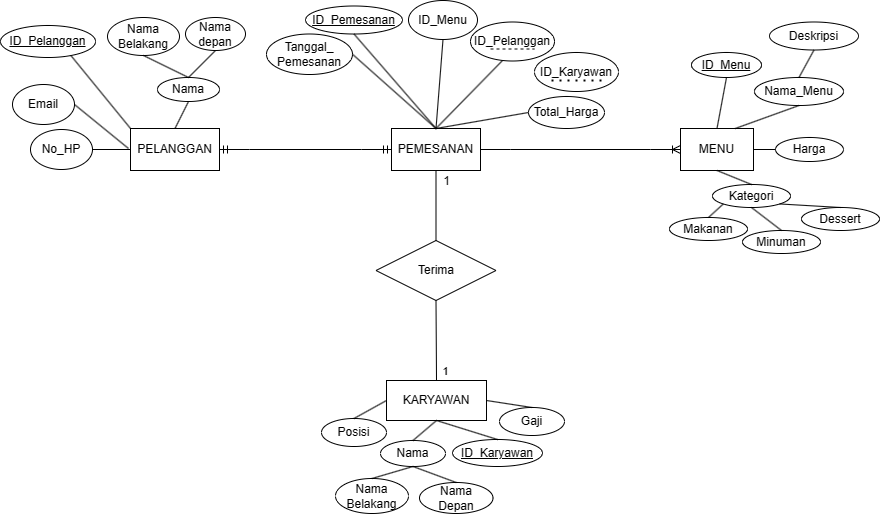

The diagram above was exported from draw.io. Its source (the exported page's mxGraphModel, read from the mxfile embedded in the PNG):
<mxGraphModel dx="1042" dy="617" grid="0" gridSize="10" guides="1" tooltips="1" connect="1" arrows="1" fold="1" page="1" pageScale="1" pageWidth="850" pageHeight="1100" background="none" math="0" shadow="0">
  <root>
    <mxCell id="0" />
    <mxCell id="1" parent="0" />
    <mxCell id="Gm1RZ4pRDH7rBYOvz83r-1" value="PELANGGAN" style="rounded=0;whiteSpace=wrap;html=1;" parent="1" vertex="1">
      <mxGeometry x="133" y="269" width="89" height="42" as="geometry" />
    </mxCell>
    <mxCell id="Gm1RZ4pRDH7rBYOvz83r-2" value="No_HP" style="ellipse;whiteSpace=wrap;html=1;" parent="1" vertex="1">
      <mxGeometry x="33" y="270" width="62" height="40" as="geometry" />
    </mxCell>
    <mxCell id="Gm1RZ4pRDH7rBYOvz83r-3" value="" style="endArrow=none;html=1;rounded=0;entryX=0;entryY=0.5;entryDx=0;entryDy=0;exitX=1;exitY=0.5;exitDx=0;exitDy=0;" parent="1" source="Gm1RZ4pRDH7rBYOvz83r-2" target="Gm1RZ4pRDH7rBYOvz83r-1" edge="1">
      <mxGeometry width="50" height="50" relative="1" as="geometry">
        <mxPoint x="53" y="428" as="sourcePoint" />
        <mxPoint x="103" y="378" as="targetPoint" />
      </mxGeometry>
    </mxCell>
    <mxCell id="Gm1RZ4pRDH7rBYOvz83r-4" value="Email" style="ellipse;whiteSpace=wrap;html=1;" parent="1" vertex="1">
      <mxGeometry x="15" y="225" width="62" height="40" as="geometry" />
    </mxCell>
    <mxCell id="Gm1RZ4pRDH7rBYOvz83r-5" value="" style="endArrow=none;html=1;rounded=0;exitX=1;exitY=0.5;exitDx=0;exitDy=0;" parent="1" source="Gm1RZ4pRDH7rBYOvz83r-4" edge="1">
      <mxGeometry width="50" height="50" relative="1" as="geometry">
        <mxPoint x="51" y="386" as="sourcePoint" />
        <mxPoint x="131" y="289" as="targetPoint" />
      </mxGeometry>
    </mxCell>
    <mxCell id="Gm1RZ4pRDH7rBYOvz83r-6" value="Nama" style="ellipse;whiteSpace=wrap;html=1;" parent="1" vertex="1">
      <mxGeometry x="160" y="218" width="62" height="24" as="geometry" />
    </mxCell>
    <mxCell id="Gm1RZ4pRDH7rBYOvz83r-7" value="Nama depan" style="ellipse;whiteSpace=wrap;html=1;" parent="1" vertex="1">
      <mxGeometry x="188" y="158" width="60" height="33" as="geometry" />
    </mxCell>
    <mxCell id="Gm1RZ4pRDH7rBYOvz83r-8" value="" style="endArrow=none;html=1;rounded=0;exitX=0.5;exitY=0;exitDx=0;exitDy=0;entryX=0.5;entryY=1;entryDx=0;entryDy=0;" parent="1" source="Gm1RZ4pRDH7rBYOvz83r-6" target="Gm1RZ4pRDH7rBYOvz83r-7" edge="1">
      <mxGeometry width="50" height="50" relative="1" as="geometry">
        <mxPoint x="134" y="174" as="sourcePoint" />
        <mxPoint x="184" y="124" as="targetPoint" />
      </mxGeometry>
    </mxCell>
    <mxCell id="Gm1RZ4pRDH7rBYOvz83r-9" value="Nama Belakang" style="ellipse;whiteSpace=wrap;html=1;" parent="1" vertex="1">
      <mxGeometry x="110" y="158" width="72" height="38" as="geometry" />
    </mxCell>
    <mxCell id="Gm1RZ4pRDH7rBYOvz83r-10" value="" style="endArrow=none;html=1;rounded=0;entryX=0.5;entryY=1;entryDx=0;entryDy=0;exitX=0.5;exitY=0;exitDx=0;exitDy=0;" parent="1" source="Gm1RZ4pRDH7rBYOvz83r-6" target="Gm1RZ4pRDH7rBYOvz83r-9" edge="1">
      <mxGeometry width="50" height="50" relative="1" as="geometry">
        <mxPoint x="187" y="215" as="sourcePoint" />
        <mxPoint x="228" y="201" as="targetPoint" />
      </mxGeometry>
    </mxCell>
    <mxCell id="Gm1RZ4pRDH7rBYOvz83r-11" value="" style="endArrow=none;html=1;rounded=0;exitX=0.5;exitY=0;exitDx=0;exitDy=0;entryX=0.5;entryY=1;entryDx=0;entryDy=0;" parent="1" source="Gm1RZ4pRDH7rBYOvz83r-1" target="Gm1RZ4pRDH7rBYOvz83r-6" edge="1">
      <mxGeometry width="50" height="50" relative="1" as="geometry">
        <mxPoint x="201" y="228" as="sourcePoint" />
        <mxPoint x="228" y="201" as="targetPoint" />
      </mxGeometry>
    </mxCell>
    <mxCell id="Gm1RZ4pRDH7rBYOvz83r-13" value="" style="endArrow=none;html=1;rounded=0;entryX=0.732;entryY=0.905;entryDx=0;entryDy=0;exitX=0;exitY=0;exitDx=0;exitDy=0;entryPerimeter=0;" parent="1" source="Gm1RZ4pRDH7rBYOvz83r-1" target="Gm1RZ4pRDH7rBYOvz83r-38" edge="1">
      <mxGeometry width="50" height="50" relative="1" as="geometry">
        <mxPoint x="201" y="228" as="sourcePoint" />
        <mxPoint x="79.52691193458122" y="198.4350288425444" as="targetPoint" />
      </mxGeometry>
    </mxCell>
    <mxCell id="Gm1RZ4pRDH7rBYOvz83r-15" value="MENU" style="rounded=0;whiteSpace=wrap;html=1;" parent="1" vertex="1">
      <mxGeometry x="683" y="269" width="73" height="42" as="geometry" />
    </mxCell>
    <mxCell id="Gm1RZ4pRDH7rBYOvz83r-17" value="" style="endArrow=none;html=1;rounded=0;entryX=0.5;entryY=1;entryDx=0;entryDy=0;exitX=0.5;exitY=0;exitDx=0;exitDy=0;" parent="1" source="Gm1RZ4pRDH7rBYOvz83r-15" target="Gm1RZ4pRDH7rBYOvz83r-39" edge="1">
      <mxGeometry width="50" height="50" relative="1" as="geometry">
        <mxPoint x="515" y="329" as="sourcePoint" />
        <mxPoint x="679" y="228" as="targetPoint" />
      </mxGeometry>
    </mxCell>
    <mxCell id="Gm1RZ4pRDH7rBYOvz83r-18" value="Nama_Menu" style="ellipse;whiteSpace=wrap;html=1;" parent="1" vertex="1">
      <mxGeometry x="757" y="218" width="89" height="28" as="geometry" />
    </mxCell>
    <mxCell id="Gm1RZ4pRDH7rBYOvz83r-19" value="Deskripsi" style="ellipse;whiteSpace=wrap;html=1;" parent="1" vertex="1">
      <mxGeometry x="772" y="162.5" width="89" height="28" as="geometry" />
    </mxCell>
    <mxCell id="Gm1RZ4pRDH7rBYOvz83r-20" value="" style="endArrow=none;html=1;rounded=0;entryX=0.5;entryY=1;entryDx=0;entryDy=0;exitX=0.5;exitY=0;exitDx=0;exitDy=0;" parent="1" source="Gm1RZ4pRDH7rBYOvz83r-18" target="Gm1RZ4pRDH7rBYOvz83r-19" edge="1">
      <mxGeometry width="50" height="50" relative="1" as="geometry">
        <mxPoint x="614" y="169" as="sourcePoint" />
        <mxPoint x="664" y="119" as="targetPoint" />
      </mxGeometry>
    </mxCell>
    <mxCell id="Gm1RZ4pRDH7rBYOvz83r-21" value="" style="endArrow=none;html=1;rounded=0;entryX=0.5;entryY=1;entryDx=0;entryDy=0;exitX=0.75;exitY=0;exitDx=0;exitDy=0;" parent="1" source="Gm1RZ4pRDH7rBYOvz83r-15" target="Gm1RZ4pRDH7rBYOvz83r-18" edge="1">
      <mxGeometry width="50" height="50" relative="1" as="geometry">
        <mxPoint x="691" y="261" as="sourcePoint" />
        <mxPoint x="775" y="330" as="targetPoint" />
      </mxGeometry>
    </mxCell>
    <mxCell id="Gm1RZ4pRDH7rBYOvz83r-22" value="Harga" style="ellipse;whiteSpace=wrap;html=1;" parent="1" vertex="1">
      <mxGeometry x="778" y="278" width="68" height="24" as="geometry" />
    </mxCell>
    <mxCell id="Gm1RZ4pRDH7rBYOvz83r-23" value="" style="endArrow=none;html=1;rounded=0;entryX=0;entryY=0.5;entryDx=0;entryDy=0;exitX=1;exitY=0.5;exitDx=0;exitDy=0;" parent="1" source="Gm1RZ4pRDH7rBYOvz83r-15" target="Gm1RZ4pRDH7rBYOvz83r-22" edge="1">
      <mxGeometry width="50" height="50" relative="1" as="geometry">
        <mxPoint x="628" y="433" as="sourcePoint" />
        <mxPoint x="678" y="383" as="targetPoint" />
      </mxGeometry>
    </mxCell>
    <mxCell id="Gm1RZ4pRDH7rBYOvz83r-24" value="Kategori" style="ellipse;whiteSpace=wrap;html=1;" parent="1" vertex="1">
      <mxGeometry x="715" y="325" width="78" height="23" as="geometry" />
    </mxCell>
    <mxCell id="Gm1RZ4pRDH7rBYOvz83r-25" value="" style="endArrow=none;html=1;rounded=0;entryX=0.5;entryY=1;entryDx=0;entryDy=0;exitX=0.5;exitY=0;exitDx=0;exitDy=0;" parent="1" source="Gm1RZ4pRDH7rBYOvz83r-24" target="Gm1RZ4pRDH7rBYOvz83r-15" edge="1">
      <mxGeometry width="50" height="50" relative="1" as="geometry">
        <mxPoint x="567" y="400" as="sourcePoint" />
        <mxPoint x="617" y="350" as="targetPoint" />
      </mxGeometry>
    </mxCell>
    <mxCell id="Gm1RZ4pRDH7rBYOvz83r-26" value="Minuman" style="ellipse;whiteSpace=wrap;html=1;" parent="1" vertex="1">
      <mxGeometry x="745" y="371" width="78" height="23" as="geometry" />
    </mxCell>
    <mxCell id="Gm1RZ4pRDH7rBYOvz83r-27" value="Makanan" style="ellipse;whiteSpace=wrap;html=1;" parent="1" vertex="1">
      <mxGeometry x="672" y="358" width="78" height="23" as="geometry" />
    </mxCell>
    <mxCell id="Gm1RZ4pRDH7rBYOvz83r-28" value="Dessert" style="ellipse;whiteSpace=wrap;html=1;" parent="1" vertex="1">
      <mxGeometry x="804" y="348" width="78" height="23" as="geometry" />
    </mxCell>
    <mxCell id="Gm1RZ4pRDH7rBYOvz83r-30" value="" style="endArrow=none;html=1;rounded=0;entryX=0.5;entryY=1;entryDx=0;entryDy=0;exitX=0.5;exitY=0;exitDx=0;exitDy=0;" parent="1" source="Gm1RZ4pRDH7rBYOvz83r-26" target="Gm1RZ4pRDH7rBYOvz83r-24" edge="1">
      <mxGeometry width="50" height="50" relative="1" as="geometry">
        <mxPoint x="619" y="468" as="sourcePoint" />
        <mxPoint x="669" y="418" as="targetPoint" />
      </mxGeometry>
    </mxCell>
    <mxCell id="Gm1RZ4pRDH7rBYOvz83r-32" value="" style="endArrow=none;html=1;rounded=0;entryX=1;entryY=1;entryDx=0;entryDy=0;exitX=0.5;exitY=0;exitDx=0;exitDy=0;" parent="1" source="Gm1RZ4pRDH7rBYOvz83r-28" target="Gm1RZ4pRDH7rBYOvz83r-24" edge="1">
      <mxGeometry width="50" height="50" relative="1" as="geometry">
        <mxPoint x="743" y="396" as="sourcePoint" />
        <mxPoint x="743" y="371" as="targetPoint" />
      </mxGeometry>
    </mxCell>
    <mxCell id="Gm1RZ4pRDH7rBYOvz83r-33" value="" style="endArrow=none;html=1;rounded=0;entryX=0;entryY=1;entryDx=0;entryDy=0;exitX=0.5;exitY=0;exitDx=0;exitDy=0;" parent="1" source="Gm1RZ4pRDH7rBYOvz83r-27" target="Gm1RZ4pRDH7rBYOvz83r-24" edge="1">
      <mxGeometry width="50" height="50" relative="1" as="geometry">
        <mxPoint x="753" y="406" as="sourcePoint" />
        <mxPoint x="753" y="381" as="targetPoint" />
      </mxGeometry>
    </mxCell>
    <mxCell id="Gm1RZ4pRDH7rBYOvz83r-35" value="PEMESANAN" style="rounded=0;whiteSpace=wrap;html=1;" parent="1" vertex="1">
      <mxGeometry x="394" y="269" width="89" height="42" as="geometry" />
    </mxCell>
    <mxCell id="Gm1RZ4pRDH7rBYOvz83r-37" value="ID_Pemesanan" style="ellipse;whiteSpace=wrap;html=1;align=center;fontStyle=4;" parent="1" vertex="1">
      <mxGeometry x="308" y="146.5" width="97" height="28" as="geometry" />
    </mxCell>
    <mxCell id="Gm1RZ4pRDH7rBYOvz83r-38" value="ID_Pelanggan" style="ellipse;whiteSpace=wrap;html=1;align=center;fontStyle=4;" parent="1" vertex="1">
      <mxGeometry x="3" y="166" width="95" height="32" as="geometry" />
    </mxCell>
    <mxCell id="Gm1RZ4pRDH7rBYOvz83r-39" value="ID_Menu" style="ellipse;whiteSpace=wrap;html=1;align=center;fontStyle=4;" parent="1" vertex="1">
      <mxGeometry x="694" y="193" width="70" height="25" as="geometry" />
    </mxCell>
    <mxCell id="Gm1RZ4pRDH7rBYOvz83r-41" value="" style="edgeStyle=none;orthogonalLoop=1;jettySize=auto;html=1;rounded=0;dashed=1;strokeColor=none;endArrow=none;endFill=0;" parent="1" edge="1">
      <mxGeometry width="80" relative="1" as="geometry">
        <mxPoint x="424" y="324" as="sourcePoint" />
        <mxPoint x="504" y="324" as="targetPoint" />
        <Array as="points" />
      </mxGeometry>
    </mxCell>
    <mxCell id="Gm1RZ4pRDH7rBYOvz83r-46" value="ID_Pelanggan" style="ellipse;whiteSpace=wrap;html=1;movable=1;resizable=1;rotatable=1;deletable=1;editable=1;locked=0;connectable=1;" parent="1" vertex="1">
      <mxGeometry x="473" y="162.5" width="84" height="39" as="geometry" />
    </mxCell>
    <mxCell id="Gm1RZ4pRDH7rBYOvz83r-47" value="" style="edgeStyle=none;orthogonalLoop=1;jettySize=auto;html=1;rounded=0;dashed=1;endArrow=none;endFill=0;" parent="1" edge="1">
      <mxGeometry width="80" relative="1" as="geometry">
        <mxPoint x="493" y="189.5" as="sourcePoint" />
        <mxPoint x="537" y="189.5" as="targetPoint" />
        <Array as="points" />
      </mxGeometry>
    </mxCell>
    <mxCell id="Gm1RZ4pRDH7rBYOvz83r-48" value="ID_Menu" style="ellipse;whiteSpace=wrap;html=1;" parent="1" vertex="1">
      <mxGeometry x="411" y="141" width="69" height="39" as="geometry" />
    </mxCell>
    <mxCell id="Gm1RZ4pRDH7rBYOvz83r-50" value="" style="endArrow=none;html=1;rounded=0;entryX=0.5;entryY=1;entryDx=0;entryDy=0;exitX=0.5;exitY=0;exitDx=0;exitDy=0;" parent="1" source="Gm1RZ4pRDH7rBYOvz83r-35" target="Gm1RZ4pRDH7rBYOvz83r-37" edge="1">
      <mxGeometry width="50" height="50" relative="1" as="geometry">
        <mxPoint x="380" y="429" as="sourcePoint" />
        <mxPoint x="430" y="379" as="targetPoint" />
      </mxGeometry>
    </mxCell>
    <mxCell id="Gm1RZ4pRDH7rBYOvz83r-53" value="" style="endArrow=none;html=1;rounded=0;entryX=0.5;entryY=1;entryDx=0;entryDy=0;exitX=0.5;exitY=0;exitDx=0;exitDy=0;" parent="1" source="Gm1RZ4pRDH7rBYOvz83r-35" target="Gm1RZ4pRDH7rBYOvz83r-48" edge="1">
      <mxGeometry width="50" height="50" relative="1" as="geometry">
        <mxPoint x="449" y="279" as="sourcePoint" />
        <mxPoint x="373" y="238" as="targetPoint" />
      </mxGeometry>
    </mxCell>
    <mxCell id="Gm1RZ4pRDH7rBYOvz83r-54" value="" style="endArrow=none;html=1;rounded=0;entryX=0.38;entryY=0.99;entryDx=0;entryDy=0;exitX=0.5;exitY=0;exitDx=0;exitDy=0;entryPerimeter=0;" parent="1" source="Gm1RZ4pRDH7rBYOvz83r-35" target="Gm1RZ4pRDH7rBYOvz83r-46" edge="1">
      <mxGeometry width="50" height="50" relative="1" as="geometry">
        <mxPoint x="459" y="289" as="sourcePoint" />
        <mxPoint x="383" y="248" as="targetPoint" />
      </mxGeometry>
    </mxCell>
    <mxCell id="Gm1RZ4pRDH7rBYOvz83r-59" value="Total_Harga" style="ellipse;whiteSpace=wrap;html=1;" parent="1" vertex="1">
      <mxGeometry x="531" y="237" width="76" height="32" as="geometry" />
    </mxCell>
    <mxCell id="Gm1RZ4pRDH7rBYOvz83r-60" value="" style="endArrow=none;html=1;rounded=0;entryX=0;entryY=0.5;entryDx=0;entryDy=0;exitX=0.5;exitY=0;exitDx=0;exitDy=0;" parent="1" source="Gm1RZ4pRDH7rBYOvz83r-35" target="Gm1RZ4pRDH7rBYOvz83r-59" edge="1">
      <mxGeometry width="50" height="50" relative="1" as="geometry">
        <mxPoint x="413" y="417" as="sourcePoint" />
        <mxPoint x="463" y="367" as="targetPoint" />
      </mxGeometry>
    </mxCell>
    <mxCell id="Gm1RZ4pRDH7rBYOvz83r-61" value="Tanggal_&lt;br&gt;Pemesanan" style="ellipse;whiteSpace=wrap;html=1;" parent="1" vertex="1">
      <mxGeometry x="269" y="174.5" width="86" height="40.5" as="geometry" />
    </mxCell>
    <mxCell id="Gm1RZ4pRDH7rBYOvz83r-62" value="" style="endArrow=none;html=1;rounded=0;entryX=1;entryY=0.5;entryDx=0;entryDy=0;exitX=0.5;exitY=0;exitDx=0;exitDy=0;" parent="1" source="Gm1RZ4pRDH7rBYOvz83r-35" target="Gm1RZ4pRDH7rBYOvz83r-61" edge="1">
      <mxGeometry width="50" height="50" relative="1" as="geometry">
        <mxPoint x="438" y="268" as="sourcePoint" />
        <mxPoint x="365" y="335" as="targetPoint" />
      </mxGeometry>
    </mxCell>
    <mxCell id="Gm1RZ4pRDH7rBYOvz83r-63" value="" style="edgeStyle=entityRelationEdgeStyle;fontSize=12;html=1;endArrow=ERmandOne;startArrow=ERmandOne;rounded=0;exitX=1;exitY=0.5;exitDx=0;exitDy=0;entryX=0;entryY=0.5;entryDx=0;entryDy=0;" parent="1" source="Gm1RZ4pRDH7rBYOvz83r-1" target="Gm1RZ4pRDH7rBYOvz83r-35" edge="1">
      <mxGeometry width="100" height="100" relative="1" as="geometry">
        <mxPoint x="203" y="471" as="sourcePoint" />
        <mxPoint x="303" y="371" as="targetPoint" />
      </mxGeometry>
    </mxCell>
    <mxCell id="Gm1RZ4pRDH7rBYOvz83r-64" value="" style="edgeStyle=entityRelationEdgeStyle;fontSize=12;html=1;endArrow=ERoneToMany;rounded=0;exitX=1;exitY=0.5;exitDx=0;exitDy=0;entryX=0;entryY=0.5;entryDx=0;entryDy=0;" parent="1" source="Gm1RZ4pRDH7rBYOvz83r-35" target="Gm1RZ4pRDH7rBYOvz83r-15" edge="1">
      <mxGeometry width="100" height="100" relative="1" as="geometry">
        <mxPoint x="537" y="483" as="sourcePoint" />
        <mxPoint x="637" y="383" as="targetPoint" />
      </mxGeometry>
    </mxCell>
    <mxCell id="Gm1RZ4pRDH7rBYOvz83r-68" value="KARYAWAN" style="whiteSpace=wrap;html=1;align=center;" parent="1" vertex="1">
      <mxGeometry x="389" y="521" width="100" height="40" as="geometry" />
    </mxCell>
    <mxCell id="Gm1RZ4pRDH7rBYOvz83r-69" value="ID_Karyawan" style="ellipse;whiteSpace=wrap;html=1;align=center;fontStyle=4;" parent="1" vertex="1">
      <mxGeometry x="455" y="580" width="90" height="27" as="geometry" />
    </mxCell>
    <mxCell id="Gm1RZ4pRDH7rBYOvz83r-72" value="Nama" style="ellipse;whiteSpace=wrap;html=1;align=center;" parent="1" vertex="1">
      <mxGeometry x="383" y="581" width="65" height="26" as="geometry" />
    </mxCell>
    <mxCell id="Gm1RZ4pRDH7rBYOvz83r-73" value="Nama&lt;br&gt;Depan" style="ellipse;whiteSpace=wrap;html=1;align=center;" parent="1" vertex="1">
      <mxGeometry x="422" y="623" width="73.5" height="31" as="geometry" />
    </mxCell>
    <mxCell id="Gm1RZ4pRDH7rBYOvz83r-75" value="Nama&lt;br&gt;Belakang" style="ellipse;whiteSpace=wrap;html=1;align=center;" parent="1" vertex="1">
      <mxGeometry x="338" y="619" width="73" height="35" as="geometry" />
    </mxCell>
    <mxCell id="Gm1RZ4pRDH7rBYOvz83r-77" value="" style="endArrow=none;html=1;rounded=0;entryX=0.5;entryY=1;entryDx=0;entryDy=0;exitX=0.5;exitY=0;exitDx=0;exitDy=0;" parent="1" source="Gm1RZ4pRDH7rBYOvz83r-75" target="Gm1RZ4pRDH7rBYOvz83r-72" edge="1">
      <mxGeometry width="50" height="50" relative="1" as="geometry">
        <mxPoint x="265" y="626" as="sourcePoint" />
        <mxPoint x="315" y="576" as="targetPoint" />
      </mxGeometry>
    </mxCell>
    <mxCell id="Gm1RZ4pRDH7rBYOvz83r-79" value="" style="endArrow=none;html=1;rounded=0;exitX=0.5;exitY=0;exitDx=0;exitDy=0;entryX=0.5;entryY=1;entryDx=0;entryDy=0;" parent="1" source="Gm1RZ4pRDH7rBYOvz83r-73" target="Gm1RZ4pRDH7rBYOvz83r-72" edge="1">
      <mxGeometry width="50" height="50" relative="1" as="geometry">
        <mxPoint x="385" y="635" as="sourcePoint" />
        <mxPoint x="408" y="604" as="targetPoint" />
      </mxGeometry>
    </mxCell>
    <mxCell id="Gm1RZ4pRDH7rBYOvz83r-80" value="" style="endArrow=none;html=1;rounded=0;entryX=0.5;entryY=1;entryDx=0;entryDy=0;exitX=0.5;exitY=0;exitDx=0;exitDy=0;" parent="1" source="Gm1RZ4pRDH7rBYOvz83r-69" target="Gm1RZ4pRDH7rBYOvz83r-68" edge="1">
      <mxGeometry width="50" height="50" relative="1" as="geometry">
        <mxPoint x="395" y="645" as="sourcePoint" />
        <mxPoint x="430" y="627" as="targetPoint" />
      </mxGeometry>
    </mxCell>
    <mxCell id="Gm1RZ4pRDH7rBYOvz83r-81" value="" style="endArrow=none;html=1;rounded=0;entryX=0.5;entryY=0;entryDx=0;entryDy=0;exitX=0.5;exitY=1;exitDx=0;exitDy=0;" parent="1" source="Gm1RZ4pRDH7rBYOvz83r-68" target="Gm1RZ4pRDH7rBYOvz83r-72" edge="1">
      <mxGeometry width="50" height="50" relative="1" as="geometry">
        <mxPoint x="507" y="587" as="sourcePoint" />
        <mxPoint x="449" y="571" as="targetPoint" />
      </mxGeometry>
    </mxCell>
    <mxCell id="Gm1RZ4pRDH7rBYOvz83r-82" value="Posisi" style="ellipse;whiteSpace=wrap;html=1;align=center;" parent="1" vertex="1">
      <mxGeometry x="324" y="559" width="65" height="28" as="geometry" />
    </mxCell>
    <mxCell id="Gm1RZ4pRDH7rBYOvz83r-83" value="" style="endArrow=none;html=1;rounded=0;entryX=0;entryY=0.5;entryDx=0;entryDy=0;exitX=0.5;exitY=0;exitDx=0;exitDy=0;" parent="1" source="Gm1RZ4pRDH7rBYOvz83r-82" target="Gm1RZ4pRDH7rBYOvz83r-68" edge="1">
      <mxGeometry width="50" height="50" relative="1" as="geometry">
        <mxPoint x="227" y="582" as="sourcePoint" />
        <mxPoint x="277" y="532" as="targetPoint" />
      </mxGeometry>
    </mxCell>
    <mxCell id="Gm1RZ4pRDH7rBYOvz83r-84" value="Gaji" style="ellipse;whiteSpace=wrap;html=1;align=center;" parent="1" vertex="1">
      <mxGeometry x="502" y="548" width="65" height="28" as="geometry" />
    </mxCell>
    <mxCell id="Gm1RZ4pRDH7rBYOvz83r-85" value="" style="endArrow=none;html=1;rounded=0;entryX=0.5;entryY=0;entryDx=0;entryDy=0;exitX=1;exitY=0.5;exitDx=0;exitDy=0;" parent="1" source="Gm1RZ4pRDH7rBYOvz83r-68" target="Gm1RZ4pRDH7rBYOvz83r-84" edge="1">
      <mxGeometry width="50" height="50" relative="1" as="geometry">
        <mxPoint x="547" y="565" as="sourcePoint" />
        <mxPoint x="597" y="515" as="targetPoint" />
      </mxGeometry>
    </mxCell>
    <mxCell id="Gm1RZ4pRDH7rBYOvz83r-87" value="Terima" style="shape=rhombus;perimeter=rhombusPerimeter;whiteSpace=wrap;html=1;align=center;" parent="1" vertex="1">
      <mxGeometry x="378.5" y="381" width="120" height="60" as="geometry" />
    </mxCell>
    <mxCell id="Gm1RZ4pRDH7rBYOvz83r-90" value="" style="endArrow=none;html=1;rounded=0;entryX=0.5;entryY=1;entryDx=0;entryDy=0;exitX=0.5;exitY=0;exitDx=0;exitDy=0;" parent="1" source="Gm1RZ4pRDH7rBYOvz83r-87" target="Gm1RZ4pRDH7rBYOvz83r-35" edge="1">
      <mxGeometry relative="1" as="geometry">
        <mxPoint x="250" y="351" as="sourcePoint" />
        <mxPoint x="410" y="351" as="targetPoint" />
      </mxGeometry>
    </mxCell>
    <mxCell id="Gm1RZ4pRDH7rBYOvz83r-92" value="1" style="resizable=0;html=1;whiteSpace=wrap;align=right;verticalAlign=bottom;" parent="Gm1RZ4pRDH7rBYOvz83r-90" connectable="0" vertex="1">
      <mxGeometry x="1" relative="1" as="geometry">
        <mxPoint x="15" y="19" as="offset" />
      </mxGeometry>
    </mxCell>
    <mxCell id="Gm1RZ4pRDH7rBYOvz83r-93" value="1" style="endArrow=none;html=1;rounded=0;entryX=0.5;entryY=1;entryDx=0;entryDy=0;exitX=0.5;exitY=0;exitDx=0;exitDy=0;" parent="1" source="Gm1RZ4pRDH7rBYOvz83r-68" target="Gm1RZ4pRDH7rBYOvz83r-87" edge="1">
      <mxGeometry x="-0.7764" y="-9" relative="1" as="geometry">
        <mxPoint x="589" y="474" as="sourcePoint" />
        <mxPoint x="589" y="404" as="targetPoint" />
        <mxPoint as="offset" />
      </mxGeometry>
    </mxCell>
    <mxCell id="PDsCuONxRPqvMnqJ4fVU-2" value="ID_Karyawan" style="ellipse;whiteSpace=wrap;html=1;movable=1;resizable=1;rotatable=1;deletable=1;editable=1;locked=0;connectable=1;" vertex="1" parent="1">
      <mxGeometry x="537" y="193" width="84" height="39" as="geometry" />
    </mxCell>
    <mxCell id="PDsCuONxRPqvMnqJ4fVU-4" value="" style="endArrow=none;dashed=1;html=1;dashPattern=1 3;strokeWidth=2;rounded=0;" edge="1" parent="1">
      <mxGeometry width="50" height="50" relative="1" as="geometry">
        <mxPoint x="554" y="221" as="sourcePoint" />
        <mxPoint x="607" y="221" as="targetPoint" />
      </mxGeometry>
    </mxCell>
  </root>
</mxGraphModel>